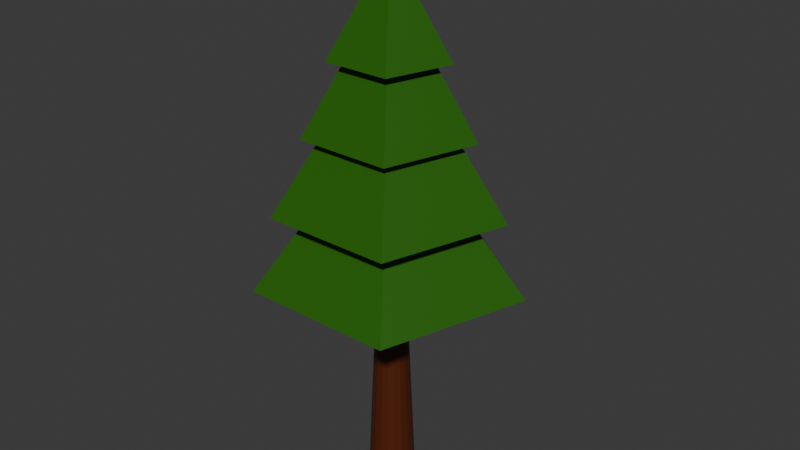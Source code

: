 # Source: bigtree2.blend  (saved by Blender 4.3.34; exported with 4.5.12 LTS)
import bpy
from mathutils import Matrix  # noqa: F401  (used for matrix-valued properties, if any)

bpy.ops.wm.read_factory_settings(use_empty=True)
scene = bpy.context.scene
scene.name = 'Scene'

# ---- collections
col_collection = bpy.data.collections.new('Collection'); scene.collection.children.link(col_collection)

# ---- materials (node trees are filled in below, after node groups)
mat_grean = bpy.data.materials.new('Grean')
mat_material = bpy.data.materials.new('Material')
mat_grean_001 = bpy.data.materials.new('Grean.001')

# ---- material node trees
mat_grean.use_nodes = True; mat_grean.node_tree.nodes.clear()
_N = mat_grean.node_tree.nodes; _L = mat_grean.node_tree.links
n0 = _N.new('ShaderNodeBsdfPrincipled'); n0.name = 'Principled BSDF'; n0.location = (10, 300)
n0.inputs[0].default_value = (0.0177, 0.1271, 0.0, 1.0)
n1 = _N.new('ShaderNodeOutputMaterial'); n1.name = 'Material Output'; n1.location = (300, 300)
_L.new(n0.outputs[0], n1.inputs[0])
n1.is_active_output = True
mat_material.use_nodes = True; mat_material.node_tree.nodes.clear()
_N = mat_material.node_tree.nodes; _L = mat_material.node_tree.links
n0 = _N.new('ShaderNodeBsdfPrincipled'); n0.name = 'Principled BSDF'; n0.location = (10, 300)
n0.inputs[0].default_value = (0.08852, 0.01479, 0.001347, 1.0)
n1 = _N.new('ShaderNodeOutputMaterial'); n1.name = 'Material Output'; n1.location = (300, 300)
_L.new(n0.outputs[0], n1.inputs[0])
n1.is_active_output = True
mat_grean_001.use_nodes = True; mat_grean_001.node_tree.nodes.clear()
_N = mat_grean_001.node_tree.nodes; _L = mat_grean_001.node_tree.links
n0 = _N.new('ShaderNodeBsdfPrincipled'); n0.name = 'Principled BSDF'; n0.location = (10, 300)
n0.inputs[0].default_value = (0.0177, 0.1271, 0.0, 1.0)
n1 = _N.new('ShaderNodeOutputMaterial'); n1.name = 'Material Output'; n1.location = (300, 300)
_L.new(n0.outputs[0], n1.inputs[0])
n1.is_active_output = True

# ---- world
world_world = bpy.data.worlds.new('World'); scene.world = world_world
world_world.use_nodes = True; world_world.node_tree.nodes.clear()
_N = world_world.node_tree.nodes; _L = world_world.node_tree.links
n0 = _N.new('ShaderNodeOutputWorld'); n0.name = 'World Output'; n0.location = (300, 300)
n1 = _N.new('ShaderNodeBackground'); n1.name = 'Background'; n1.location = (10, 300)
n1.inputs[0].default_value = (0.05088, 0.05088, 0.05088, 1.0)
_L.new(n1.outputs[0], n0.inputs[0])
n0.is_active_output = True
world_world.color = (0.05088, 0.05088, 0.05088)
world_world.sun_shadow_jitter_overblur = 0.0

# ---- meshes
me_cone = bpy.data.meshes.new('Cone')
me_cone.from_pydata([(0.0, 1.28, -1.0), (1.217, 0.3955, -1.0), (0.7524, -1.036, -1.0), (-0.7524, -1.036, -1.0), (-1.217, 0.3955, -1.0), (0.0, 0.0, 1.0)], [], [(0, 5, 1), (1, 5, 2), (2, 5, 3), (0, 1, 2, 3, 4), (3, 5, 4), (4, 5, 0)])
_uv = me_cone.uv_layers.new(name='UVMap')
_uv.uv.foreach_set('vector', [0.25, 0.49, 0.25, 0.25, 0.4783, 0.3242, 0.4783, 0.3242, 0.25, 0.25, 0.3911, 0.05584, 0.3911, 0.05584, 0.25, 0.25, 0.1089, 0.05584, 0.75, 0.49, 0.9783, 0.3242, 0.8911, 0.05584, 0.6089, 0.05584, 0.5217, 0.3242, 0.1089, 0.05584, 0.25, 0.25, 0.02175, 0.3242, 0.02175, 0.3242, 0.25, 0.25, 0.25, 0.49])
me_cone.materials.append(mat_grean)
me_cone.update()
me_cone_001 = bpy.data.meshes.new('Cone.001')
me_cone_001.from_pydata([(0.0, 1.14, -1.0), (1.084, 0.3523, -1.0), (0.6701, -0.9223, -1.0), (-0.6701, -0.9223, -1.0), (-1.084, 0.3523, -1.0), (0.0, 0.0, 1.0)], [], [(0, 5, 1), (1, 5, 2), (2, 5, 3), (0, 1, 2, 3, 4), (3, 5, 4), (4, 5, 0)])
_uv = me_cone_001.uv_layers.new(name='UVMap')
_uv.uv.foreach_set('vector', [0.25, 0.49, 0.25, 0.25, 0.4783, 0.3242, 0.4783, 0.3242, 0.25, 0.25, 0.3911, 0.05584, 0.3911, 0.05584, 0.25, 0.25, 0.1089, 0.05584, 0.75, 0.49, 0.9783, 0.3242, 0.8911, 0.05584, 0.6089, 0.05584, 0.5217, 0.3242, 0.1089, 0.05584, 0.25, 0.25, 0.02175, 0.3242, 0.02175, 0.3242, 0.25, 0.25, 0.25, 0.49])
me_cone_001.materials.append(mat_grean)
me_cone_001.update()
me_cone_002 = bpy.data.meshes.new('Cone.002')
me_cone_002.from_pydata([(0.0, 0.33, -1.0), (0.1072, 0.3121, -1.0), (0.2027, 0.2604, -1.0), (0.2763, 0.1805, -1.0), (0.3199, 0.08101, -1.0), (0.3289, -0.02725, -1.0), (0.3022, -0.1326, -1.0), (0.2428, -0.2235, -1.0), (0.1571, -0.2902, -1.0), (0.05432, -0.3255, -1.0), (-0.05432, -0.3255, -1.0), (-0.1571, -0.2902, -1.0), (-0.2428, -0.2235, -1.0), (-0.3022, -0.1326, -1.0), (-0.3289, -0.02725, -1.0), (-0.3199, 0.08101, -1.0), (-0.2763, 0.1805, -1.0), (-0.2027, 0.2604, -1.0), (-0.1072, 0.3121, -1.0), (0.0, 0.0, 1.0)], [], [(0, 19, 1), (1, 19, 2), (2, 19, 3), (3, 19, 4), (4, 19, 5), (5, 19, 6), (6, 19, 7), (7, 19, 8), (8, 19, 9), (9, 19, 10), (10, 19, 11), (11, 19, 12), (12, 19, 13), (13, 19, 14), (14, 19, 15), (15, 19, 16), (16, 19, 17), (0, 1, 2, 3, 4, 5, 6, 7, 8, 9, 10, 11, 12, 13, 14, 15, 16, 17, 18), (17, 19, 18), (18, 19, 0)])
_uv = me_cone_002.uv_layers.new(name='UVMap')
_uv.uv.foreach_set('vector', [0.25, 0.49, 0.25, 0.25, 0.3279, 0.477, 0.3279, 0.477, 0.25, 0.25, 0.3974, 0.4394, 0.3974, 0.4394, 0.25, 0.25, 0.4509, 0.3813, 0.4509, 0.3813, 0.25, 0.25, 0.4827, 0.3089, 0.4827, 0.3089, 0.25, 0.25, 0.4892, 0.2302, 0.4892, 0.2302, 0.25, 0.25, 0.4698, 0.1536, 0.4698, 0.1536, 0.25, 0.25, 0.4266, 0.08745, 0.4266, 0.08745, 0.25, 0.25, 0.3642, 0.03893, 0.3642, 0.03893, 0.25, 0.25, 0.2895, 0.01327, 0.2895, 0.01327, 0.25, 0.25, 0.2105, 0.01327, 0.2105, 0.01327, 0.25, 0.25, 0.1358, 0.03893, 0.1358, 0.03893, 0.25, 0.25, 0.07343, 0.08745, 0.07343, 0.08745, 0.25, 0.25, 0.03021, 0.1536, 0.03021, 0.1536, 0.25, 0.25, 0.01082, 0.2302, 0.01082, 0.2302, 0.25, 0.25, 0.01734, 0.3089, 0.01734, 0.3089, 0.25, 0.25, 0.04908, 0.3813, 0.04908, 0.3813, 0.25, 0.25, 0.1026, 0.4394, 0.75, 0.49, 0.8279, 0.477, 0.8974, 0.4394, 0.9509, 0.3813, 0.9827, 0.3089, 0.9892, 0.2302, 0.9698, 0.1536, 0.9266, 0.08745, 0.8642, 0.03893, 0.7895, 0.01327, 0.7105, 0.01327, 0.6358, 0.03893, 0.5734, 0.08745, 0.5302, 0.1536, 0.5108, 0.2302, 0.5173, 0.3089, 0.5491, 0.3813, 0.6026, 0.4394, 0.6721, 0.477, 0.1026, 0.4394, 0.25, 0.25, 0.1721, 0.477, 0.1721, 0.477, 0.25, 0.25, 0.25, 0.49])
me_cone_002.materials.append(mat_material)
me_cone_002.update()
me_cone_003 = bpy.data.meshes.new('Cone.003')
me_cone_003.from_pydata([(0.0, 1.14, -1.0), (1.084, 0.3523, -1.0), (0.6701, -0.9223, -1.0), (-0.6701, -0.9223, -1.0), (-1.084, 0.3523, -1.0), (0.0, 0.0, 1.0)], [], [(0, 5, 1), (1, 5, 2), (2, 5, 3), (0, 1, 2, 3, 4), (3, 5, 4), (4, 5, 0)])
_uv = me_cone_003.uv_layers.new(name='UVMap')
_uv.uv.foreach_set('vector', [0.25, 0.49, 0.25, 0.25, 0.4783, 0.3242, 0.4783, 0.3242, 0.25, 0.25, 0.3911, 0.05584, 0.3911, 0.05584, 0.25, 0.25, 0.1089, 0.05584, 0.75, 0.49, 0.9783, 0.3242, 0.8911, 0.05584, 0.6089, 0.05584, 0.5217, 0.3242, 0.1089, 0.05584, 0.25, 0.25, 0.02175, 0.3242, 0.02175, 0.3242, 0.25, 0.25, 0.25, 0.49])
me_cone_003.materials.append(mat_grean)
me_cone_003.update()
me_cone_004 = bpy.data.meshes.new('Cone.004')
me_cone_004.from_pydata([(0.0, 1.28, -1.0), (1.217, 0.3955, -1.0), (0.7524, -1.036, -1.0), (-0.7524, -1.036, -1.0), (-1.217, 0.3955, -1.0), (0.0, 0.0, 1.0)], [], [(0, 5, 1), (1, 5, 2), (2, 5, 3), (0, 1, 2, 3, 4), (3, 5, 4), (4, 5, 0)])
_uv = me_cone_004.uv_layers.new(name='UVMap')
_uv.uv.foreach_set('vector', [0.25, 0.49, 0.25, 0.25, 0.4783, 0.3242, 0.4783, 0.3242, 0.25, 0.25, 0.3911, 0.05584, 0.3911, 0.05584, 0.25, 0.25, 0.1089, 0.05584, 0.75, 0.49, 0.9783, 0.3242, 0.8911, 0.05584, 0.6089, 0.05584, 0.5217, 0.3242, 0.1089, 0.05584, 0.25, 0.25, 0.02175, 0.3242, 0.02175, 0.3242, 0.25, 0.25, 0.25, 0.49])
me_cone_004.materials.append(mat_grean_001)
me_cone_004.update()

# ---- objects
ob_cone = bpy.data.objects.new('Cone', me_cone)
ob_cone_001 = bpy.data.objects.new('Cone.001', me_cone_001)
ob_cone_002 = bpy.data.objects.new('Cone.002', me_cone_002)
ob_cone_003 = bpy.data.objects.new('Cone.003', me_cone_003)
ob_cone_004 = bpy.data.objects.new('Cone.004', me_cone_004)

# ---- transforms, parenting, visibility, modifiers, constraints
ob_cone.location = (0.0, 0.0, 4.462)
ob_cone.scale = (1.698, 1.698, 1.652)
ob_cone_001.location = (0.0, 0.0, 5.563)
ob_cone_001.scale = (1.397, 1.397, 1.334)
ob_cone_002.location = (0.0, 0.0, 2.309)
ob_cone_002.scale = (1.391, 1.391, 5.252)
ob_cone_003.location = (0.0, 0.0, 6.51)
ob_cone_003.scale = (0.9817, 0.9817, 0.9376)
ob_cone_004.location = (0.0, 0.0, 3.044)
ob_cone_004.scale = (1.999, 1.999, 1.652)

# ---- collection membership
col_collection.objects.link(ob_cone)
col_collection.objects.link(ob_cone_001)
col_collection.objects.link(ob_cone_002)
col_collection.objects.link(ob_cone_003)
col_collection.objects.link(ob_cone_004)

# ---- scene / render settings (as saved in the file)
scene.frame_start = 1; scene.frame_end = 250; scene.frame_set(39)
scene.render.engine = 'BLENDER_EEVEE_NEXT'
bpy.context.view_layer.update()

# ---- added for rendering (the .blend has no active camera and no usable light): camera, sun
cam_auto = bpy.data.cameras.new('AutoCamera')
cam_auto.lens = 50.0
cam_auto.sensor_width = 36.0
cam_auto.clip_end = 1000.0
ob_auto_camera = bpy.data.objects.new('AutoCamera', cam_auto)
scene.collection.objects.link(ob_auto_camera)
ob_auto_camera.location = (11.5348, -13.5975, 11.537)
ob_auto_camera.rotation_euler = (1.09748, -7.21219e-08, 0.694738)
scene.camera = ob_auto_camera
light_auto_sun = bpy.data.lights.new('AutoSun', 'SUN')
light_auto_sun.energy = 3.0
light_auto_sun.angle = 0.0523599
ob_auto_sun = bpy.data.objects.new('AutoSun', light_auto_sun)
scene.collection.objects.link(ob_auto_sun)
ob_auto_sun.rotation_euler = (0.872665, 0.174533, 0.523599)
bpy.context.view_layer.update()
